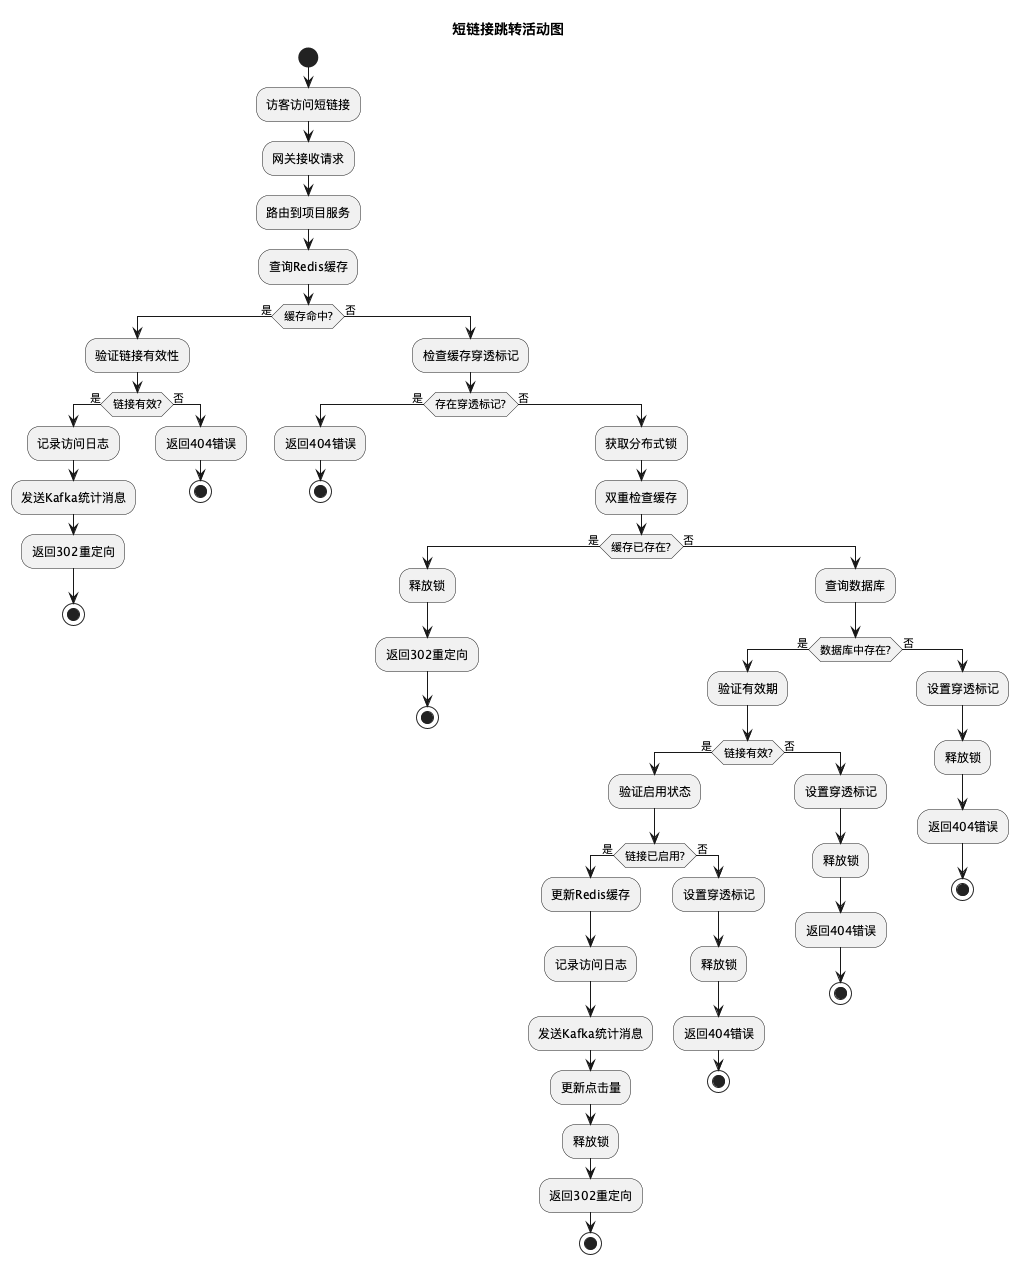

The diagram above was rendered by PlantUML. Its source (embedded in the PNG):
@startuml
title 短链接跳转活动图

start
:访客访问短链接;
:网关接收请求;
:路由到项目服务;
:查询Redis缓存;
if (缓存命中?) then (是)
    :验证链接有效性;
    if (链接有效?) then (是)
        :记录访问日志;
        :发送Kafka统计消息;
        :返回302重定向;
        stop
    else (否)
        :返回404错误;
        stop
    endif
else (否)
    :检查缓存穿透标记;
    if (存在穿透标记?) then (是)
        :返回404错误;
        stop
    else (否)
        :获取分布式锁;
        :双重检查缓存;
        if (缓存已存在?) then (是)
            :释放锁;
            :返回302重定向;
            stop
        else (否)
            :查询数据库;
            if (数据库中存在?) then (是)
                :验证有效期;
                if (链接有效?) then (是)
                    :验证启用状态;
                    if (链接已启用?) then (是)
                        :更新Redis缓存;
                        :记录访问日志;
                        :发送Kafka统计消息;
                        :更新点击量;
                        :释放锁;
                        :返回302重定向;
                        stop
                    else (否)
                        :设置穿透标记;
                        :释放锁;
                        :返回404错误;
                        stop
                    endif
                else (否)
                    :设置穿透标记;
                    :释放锁;
                    :返回404错误;
                    stop
                endif
            else (否)
                :设置穿透标记;
                :释放锁;
                :返回404错误;
                stop
            endif
        endif
    endif
endif
@enduml